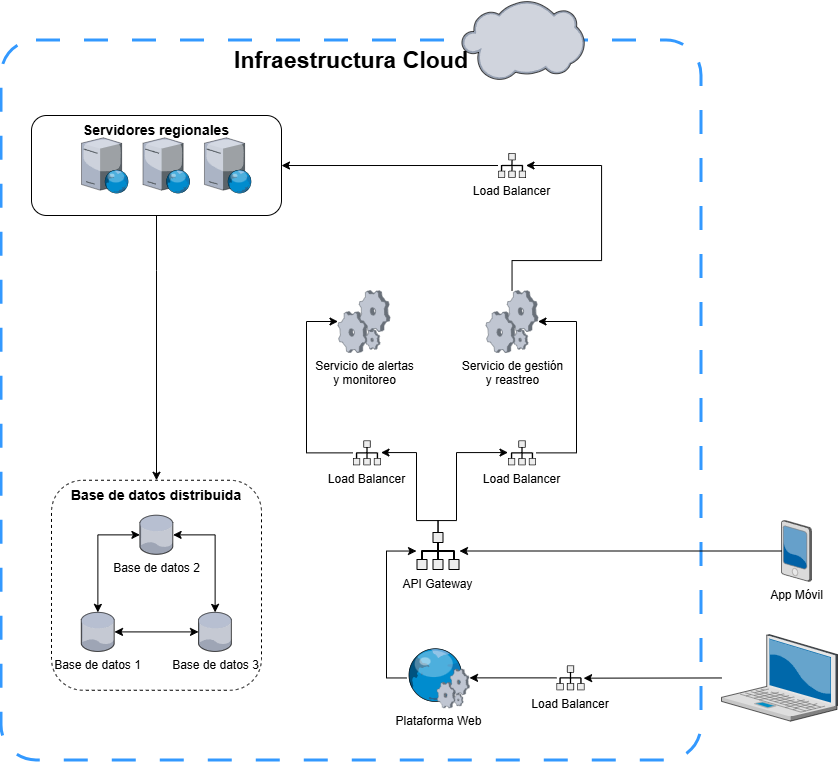

The diagram above was exported from draw.io. Its source (the exported page's mxGraphModel, read from the mxfile embedded in the PNG):
<mxGraphModel dx="1603" dy="1911" grid="1" gridSize="10" guides="1" tooltips="1" connect="1" arrows="1" fold="1" page="1" pageScale="1" pageWidth="850" pageHeight="1100" background="#FFFFFF" math="0" shadow="0">
  <root>
    <mxCell id="0" />
    <mxCell id="1" parent="0" />
    <mxCell id="GS8gWEkpmqph7CAPJ9dc-51" parent="1" style="rounded=1;whiteSpace=wrap;html=1;fillColor=none;dashed=1;dashPattern=8 8;arcSize=5;verticalAlign=top;strokeColor=#3399FF;perimeterSpacing=4;strokeWidth=3;" value="&lt;b&gt;&lt;font style=&quot;font-size: 23px;&quot;&gt;Infraestructura Cloud&lt;/font&gt;&lt;/b&gt;" vertex="1">
      <mxGeometry height="720" width="700" x="30" y="-50" as="geometry" />
    </mxCell>
    <mxCell id="GS8gWEkpmqph7CAPJ9dc-3" parent="1" style="verticalLabelPosition=bottom;sketch=0;aspect=fixed;html=1;verticalAlign=top;strokeColor=none;align=center;outlineConnect=0;shape=mxgraph.citrix.pda;" value="App Móvil" vertex="1">
      <mxGeometry height="61" width="30" x="810" y="430" as="geometry" />
    </mxCell>
    <mxCell id="GS8gWEkpmqph7CAPJ9dc-31" edge="1" parent="1" source="GS8gWEkpmqph7CAPJ9dc-5" style="edgeStyle=none;rounded=0;orthogonalLoop=1;jettySize=auto;html=1;" target="GS8gWEkpmqph7CAPJ9dc-28">
      <mxGeometry relative="1" as="geometry" />
    </mxCell>
    <mxCell id="GS8gWEkpmqph7CAPJ9dc-5" parent="1" style="shape=mxgraph.networks2.icon;aspect=fixed;fillColor=#EDEDED;strokeColor=#000000;gradientColor=#5B6163;network2IconShadow=1;network2bgFillColor=none;labelPosition=center;verticalLabelPosition=bottom;align=center;verticalAlign=top;network2Icon=mxgraph.networks2.load_balancer;network2IconW=0.86;network2IconH=0.76;" value="Load Balancer" vertex="1">
      <mxGeometry height="24.75" width="28" x="585" y="575" as="geometry" />
    </mxCell>
    <mxCell id="GS8gWEkpmqph7CAPJ9dc-35" edge="1" parent="1" source="GS8gWEkpmqph7CAPJ9dc-6" style="edgeStyle=none;rounded=0;orthogonalLoop=1;jettySize=auto;html=1;startArrow=classic;startFill=1;endArrow=none;endFill=0;" target="GS8gWEkpmqph7CAPJ9dc-3">
      <mxGeometry relative="1" as="geometry" />
    </mxCell>
    <mxCell id="GS8gWEkpmqph7CAPJ9dc-43" edge="1" parent="1" source="GS8gWEkpmqph7CAPJ9dc-6" style="edgeStyle=orthogonalEdgeStyle;rounded=0;orthogonalLoop=1;jettySize=auto;html=1;" target="GS8gWEkpmqph7CAPJ9dc-39">
      <mxGeometry relative="1" as="geometry">
        <Array as="points">
          <mxPoint x="467" y="430" />
          <mxPoint x="445" y="430" />
          <mxPoint x="445" y="362" />
        </Array>
      </mxGeometry>
    </mxCell>
    <mxCell id="GS8gWEkpmqph7CAPJ9dc-44" edge="1" parent="1" source="GS8gWEkpmqph7CAPJ9dc-6" style="edgeStyle=orthogonalEdgeStyle;rounded=0;orthogonalLoop=1;jettySize=auto;html=1;" target="GS8gWEkpmqph7CAPJ9dc-42">
      <mxGeometry relative="1" as="geometry">
        <Array as="points">
          <mxPoint x="467" y="430" />
          <mxPoint x="485" y="430" />
          <mxPoint x="485" y="362" />
        </Array>
      </mxGeometry>
    </mxCell>
    <mxCell id="GS8gWEkpmqph7CAPJ9dc-6" parent="1" style="shape=mxgraph.networks2.icon;aspect=fixed;fillColor=#EDEDED;strokeColor=#000000;gradientColor=#5B6163;network2IconShadow=1;network2bgFillColor=none;labelPosition=center;verticalLabelPosition=bottom;align=center;verticalAlign=top;network2Icon=mxgraph.networks2.load_balancer;network2IconW=0.86;network2IconH=0.76;" value="API Gateway" vertex="1">
      <mxGeometry height="38" width="43" x="445" y="441.5" as="geometry" />
    </mxCell>
    <mxCell id="GS8gWEkpmqph7CAPJ9dc-7" parent="1" style="verticalLabelPosition=bottom;sketch=0;aspect=fixed;html=1;verticalAlign=top;strokeColor=none;align=center;outlineConnect=0;shape=mxgraph.citrix.process;" value="Servicio de alertas&lt;div&gt;y monitoreo&lt;/div&gt;" vertex="1">
      <mxGeometry height="62" width="52" x="366.5" y="200" as="geometry" />
    </mxCell>
    <mxCell id="GS8gWEkpmqph7CAPJ9dc-49" edge="1" parent="1" source="GS8gWEkpmqph7CAPJ9dc-8" style="edgeStyle=orthogonalEdgeStyle;rounded=0;orthogonalLoop=1;jettySize=auto;html=1;" target="GS8gWEkpmqph7CAPJ9dc-48">
      <mxGeometry relative="1" as="geometry">
        <Array as="points">
          <mxPoint x="541" y="170" />
          <mxPoint x="630" y="170" />
          <mxPoint x="630" y="75" />
        </Array>
        <mxPoint x="600" y="170" as="targetPoint" />
      </mxGeometry>
    </mxCell>
    <mxCell id="GS8gWEkpmqph7CAPJ9dc-8" parent="1" style="verticalLabelPosition=bottom;sketch=0;aspect=fixed;html=1;verticalAlign=top;strokeColor=none;align=center;outlineConnect=0;shape=mxgraph.citrix.process;" value="Servicio de gestión&lt;div&gt;y reastreo&lt;/div&gt;" vertex="1">
      <mxGeometry height="62" width="52" x="514.5" y="200" as="geometry" />
    </mxCell>
    <mxCell id="GS8gWEkpmqph7CAPJ9dc-30" edge="1" parent="1" source="GS8gWEkpmqph7CAPJ9dc-11" style="edgeStyle=none;rounded=0;orthogonalLoop=1;jettySize=auto;html=1;entryX=0.969;entryY=0.511;entryDx=0;entryDy=0;entryPerimeter=0;" target="GS8gWEkpmqph7CAPJ9dc-5" value="">
      <mxGeometry relative="1" as="geometry" />
    </mxCell>
    <mxCell id="GS8gWEkpmqph7CAPJ9dc-11" parent="1" style="verticalLabelPosition=bottom;sketch=0;aspect=fixed;html=1;verticalAlign=top;strokeColor=none;align=center;outlineConnect=0;shape=mxgraph.citrix.laptop_2;" value="" vertex="1">
      <mxGeometry height="86.5" width="116" x="750" y="544.125" as="geometry" />
    </mxCell>
    <mxCell id="GS8gWEkpmqph7CAPJ9dc-26" connectable="0" parent="1" style="group" value="" vertex="1">
      <mxGeometry height="85" width="210.00000000000003" x="110" y="40" as="geometry" />
    </mxCell>
    <mxCell id="GS8gWEkpmqph7CAPJ9dc-23" parent="GS8gWEkpmqph7CAPJ9dc-26" style="verticalLabelPosition=bottom;sketch=0;aspect=fixed;html=1;verticalAlign=top;strokeColor=none;align=center;outlineConnect=0;shape=mxgraph.citrix.web_server;" value="" vertex="1">
      <mxGeometry height="55.33453887884267" width="47.03435804701627" y="7.332730560578664" as="geometry" />
    </mxCell>
    <mxCell id="GS8gWEkpmqph7CAPJ9dc-24" parent="GS8gWEkpmqph7CAPJ9dc-26" style="verticalLabelPosition=bottom;sketch=0;aspect=fixed;html=1;verticalAlign=top;strokeColor=none;align=center;outlineConnect=0;shape=mxgraph.citrix.web_server;" value="" vertex="1">
      <mxGeometry height="55.33453887884267" width="47.03435804701627" x="122.96564195298372" y="7.332730560578664" as="geometry" />
    </mxCell>
    <mxCell id="GS8gWEkpmqph7CAPJ9dc-25" parent="GS8gWEkpmqph7CAPJ9dc-26" style="verticalLabelPosition=bottom;sketch=0;aspect=fixed;html=1;verticalAlign=top;strokeColor=none;align=center;outlineConnect=0;shape=mxgraph.citrix.web_server;" value="" vertex="1">
      <mxGeometry height="55.33453887884267" width="47.03435804701627" x="61.48282097649186" y="7.332730560578664" as="geometry" />
    </mxCell>
    <mxCell id="GS8gWEkpmqph7CAPJ9dc-36" edge="1" parent="1" source="GS8gWEkpmqph7CAPJ9dc-28" style="edgeStyle=orthogonalEdgeStyle;rounded=0;orthogonalLoop=1;jettySize=auto;html=1;" target="GS8gWEkpmqph7CAPJ9dc-6">
      <mxGeometry relative="1" as="geometry">
        <Array as="points">
          <mxPoint x="415" y="587.38" />
          <mxPoint x="415" y="460.5" />
        </Array>
      </mxGeometry>
    </mxCell>
    <mxCell id="GS8gWEkpmqph7CAPJ9dc-28" parent="1" style="verticalLabelPosition=bottom;sketch=0;aspect=fixed;html=1;verticalAlign=top;strokeColor=none;align=center;outlineConnect=0;shape=mxgraph.citrix.web_service;" value="Plataforma Web" vertex="1">
      <mxGeometry height="60" width="63" x="435" y="557.38" as="geometry" />
    </mxCell>
    <mxCell id="GS8gWEkpmqph7CAPJ9dc-45" edge="1" parent="1" source="GS8gWEkpmqph7CAPJ9dc-39" style="edgeStyle=orthogonalEdgeStyle;rounded=0;orthogonalLoop=1;jettySize=auto;html=1;" target="GS8gWEkpmqph7CAPJ9dc-7">
      <mxGeometry relative="1" as="geometry">
        <Array as="points">
          <mxPoint x="335" y="362" />
          <mxPoint x="335" y="231" />
        </Array>
      </mxGeometry>
    </mxCell>
    <mxCell id="GS8gWEkpmqph7CAPJ9dc-39" parent="1" style="shape=mxgraph.networks2.icon;aspect=fixed;fillColor=#EDEDED;strokeColor=#000000;gradientColor=#5B6163;network2IconShadow=1;network2bgFillColor=none;labelPosition=center;verticalLabelPosition=bottom;align=center;verticalAlign=top;network2Icon=mxgraph.networks2.load_balancer;network2IconW=0.86;network2IconH=0.76;" value="Load Balancer" vertex="1">
      <mxGeometry height="24.75" width="28" x="381.5" y="350" as="geometry" />
    </mxCell>
    <mxCell id="GS8gWEkpmqph7CAPJ9dc-46" edge="1" parent="1" source="GS8gWEkpmqph7CAPJ9dc-42" style="edgeStyle=orthogonalEdgeStyle;rounded=0;orthogonalLoop=1;jettySize=auto;html=1;" target="GS8gWEkpmqph7CAPJ9dc-8">
      <mxGeometry relative="1" as="geometry">
        <Array as="points">
          <mxPoint x="605" y="362" />
          <mxPoint x="605" y="231" />
        </Array>
      </mxGeometry>
    </mxCell>
    <mxCell id="GS8gWEkpmqph7CAPJ9dc-42" parent="1" style="shape=mxgraph.networks2.icon;aspect=fixed;fillColor=#EDEDED;strokeColor=#000000;gradientColor=#5B6163;network2IconShadow=1;network2bgFillColor=none;labelPosition=center;verticalLabelPosition=bottom;align=center;verticalAlign=top;network2Icon=mxgraph.networks2.load_balancer;network2IconW=0.86;network2IconH=0.76;" value="Load Balancer" vertex="1">
      <mxGeometry height="24.75" width="28" x="536.5" y="350" as="geometry" />
    </mxCell>
    <mxCell id="GS8gWEkpmqph7CAPJ9dc-50" edge="1" parent="1" source="GS8gWEkpmqph7CAPJ9dc-48" style="edgeStyle=orthogonalEdgeStyle;rounded=0;orthogonalLoop=1;jettySize=auto;html=1;" target="GS8gWEkpmqph7CAPJ9dc-27">
      <mxGeometry relative="1" as="geometry">
        <Array as="points" />
        <mxPoint x="450" y="-160" as="targetPoint" />
      </mxGeometry>
    </mxCell>
    <mxCell id="GS8gWEkpmqph7CAPJ9dc-48" parent="1" style="shape=mxgraph.networks2.icon;aspect=fixed;fillColor=#EDEDED;strokeColor=#000000;gradientColor=#5B6163;network2IconShadow=1;network2bgFillColor=none;labelPosition=center;verticalLabelPosition=bottom;align=center;verticalAlign=top;network2Icon=mxgraph.networks2.load_balancer;network2IconW=0.86;network2IconH=0.76;" value="Load Balancer" vertex="1">
      <mxGeometry height="24.75" width="28" x="526.5" y="62.629999999999995" as="geometry" />
    </mxCell>
    <mxCell id="GS8gWEkpmqph7CAPJ9dc-2" parent="1" style="verticalLabelPosition=bottom;sketch=0;aspect=fixed;html=1;verticalAlign=top;strokeColor=none;align=center;outlineConnect=0;shape=mxgraph.citrix.cloud;" value="" vertex="1">
      <mxGeometry height="80.27" width="123" x="490" y="-90" as="geometry" />
    </mxCell>
    <mxCell id="GS8gWEkpmqph7CAPJ9dc-53" connectable="0" parent="1" style="group" value="" vertex="1">
      <mxGeometry height="210" width="210" x="80" y="389.75" as="geometry" />
    </mxCell>
    <mxCell id="GS8gWEkpmqph7CAPJ9dc-18" edge="1" parent="GS8gWEkpmqph7CAPJ9dc-53" source="GS8gWEkpmqph7CAPJ9dc-1" style="edgeStyle=none;rounded=0;orthogonalLoop=1;jettySize=auto;html=1;startArrow=classic;startFill=1;" target="GS8gWEkpmqph7CAPJ9dc-15">
      <mxGeometry relative="1" as="geometry" />
    </mxCell>
    <mxCell id="GS8gWEkpmqph7CAPJ9dc-1" parent="GS8gWEkpmqph7CAPJ9dc-53" style="verticalLabelPosition=bottom;sketch=0;aspect=fixed;html=1;verticalAlign=top;strokeColor=none;align=center;outlineConnect=0;shape=mxgraph.citrix.database;" value="Base de datos 1" vertex="1">
      <mxGeometry height="39.06976744186047" width="33.2093023255814" x="29.794604651162786" y="132.125" as="geometry" />
    </mxCell>
    <mxCell id="GS8gWEkpmqph7CAPJ9dc-16" edge="1" parent="GS8gWEkpmqph7CAPJ9dc-53" source="GS8gWEkpmqph7CAPJ9dc-14" style="edgeStyle=orthogonalEdgeStyle;rounded=0;orthogonalLoop=1;jettySize=auto;html=1;startArrow=classic;startFill=1;" target="GS8gWEkpmqph7CAPJ9dc-1">
      <mxGeometry relative="1" as="geometry" />
    </mxCell>
    <mxCell id="GS8gWEkpmqph7CAPJ9dc-17" edge="1" parent="GS8gWEkpmqph7CAPJ9dc-53" source="GS8gWEkpmqph7CAPJ9dc-14" style="edgeStyle=orthogonalEdgeStyle;rounded=0;orthogonalLoop=1;jettySize=auto;html=1;startArrow=classic;startFill=1;" target="GS8gWEkpmqph7CAPJ9dc-15">
      <mxGeometry relative="1" as="geometry" />
    </mxCell>
    <mxCell id="GS8gWEkpmqph7CAPJ9dc-14" parent="GS8gWEkpmqph7CAPJ9dc-53" style="verticalLabelPosition=bottom;sketch=0;aspect=fixed;html=1;verticalAlign=top;strokeColor=none;align=center;outlineConnect=0;shape=mxgraph.citrix.database;" value="Base de datos 2" vertex="1">
      <mxGeometry height="39.06976744186047" width="33.2093023255814" x="88.39925581395349" y="35" as="geometry" />
    </mxCell>
    <mxCell id="GS8gWEkpmqph7CAPJ9dc-15" parent="GS8gWEkpmqph7CAPJ9dc-53" style="verticalLabelPosition=bottom;sketch=0;aspect=fixed;html=1;verticalAlign=top;strokeColor=none;align=center;outlineConnect=0;shape=mxgraph.citrix.database;" value="Base de datos 3" vertex="1">
      <mxGeometry height="39.06976744186047" width="33.2093023255814" x="147.0039069767442" y="132.125" as="geometry" />
    </mxCell>
    <mxCell id="GS8gWEkpmqph7CAPJ9dc-19" parent="GS8gWEkpmqph7CAPJ9dc-53" style="rounded=1;whiteSpace=wrap;html=1;fillColor=none;dashed=1;verticalAlign=top;" value="&lt;b&gt;&lt;font style=&quot;font-size: 14px;&quot;&gt;Base de datos distribuida&lt;/font&gt;&lt;/b&gt;" vertex="1">
      <mxGeometry height="210" width="210" as="geometry" />
    </mxCell>
    <mxCell id="GS8gWEkpmqph7CAPJ9dc-55" edge="1" parent="1" source="GS8gWEkpmqph7CAPJ9dc-27" style="edgeStyle=orthogonalEdgeStyle;rounded=0;orthogonalLoop=1;jettySize=auto;html=1;" target="GS8gWEkpmqph7CAPJ9dc-19">
      <mxGeometry relative="1" as="geometry">
        <Array as="points">
          <mxPoint x="185" y="180" />
          <mxPoint x="185" y="180" />
        </Array>
      </mxGeometry>
    </mxCell>
    <mxCell id="GS8gWEkpmqph7CAPJ9dc-27" parent="1" style="rounded=1;whiteSpace=wrap;html=1;fillColor=none;verticalAlign=top;fontSize=14;fontStyle=1" value="Servidores regionales" vertex="1">
      <mxGeometry height="100" width="250" x="60" y="25" as="geometry" />
    </mxCell>
  </root>
</mxGraphModel>